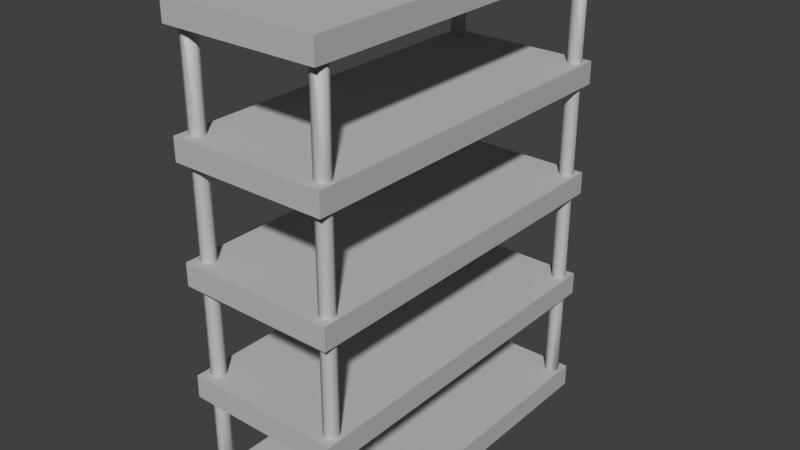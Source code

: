 # Source: shelf.blend  (saved by Blender 2.78.0; exported with 4.5.12 LTS)
import bpy
from mathutils import Matrix  # noqa: F401  (used for matrix-valued properties, if any)

bpy.ops.wm.read_factory_settings(use_empty=True)
scene = bpy.context.scene
scene.name = 'Scene'

# ---- collections
col_collection_1 = bpy.data.collections.new('Collection 1'); scene.collection.children.link(col_collection_1)

# ---- materials (node trees are filled in below, after node groups)
mat_shelf = bpy.data.materials.new('Shelf')
mat_shelf.alpha_threshold = 0.0
mat_shelf.use_transparent_shadow = False
mat_shelf.diffuse_color = (0.5071, 0.5071, 0.5071, 1.0)
mat_shelf.roughness = 0.5

# ---- material node trees

# ---- world
world_world = bpy.data.worlds.new('World'); scene.world = world_world
world_world.color = (0.05088, 0.05088, 0.05088)
world_world.use_sun_shadow = False
world_world.sun_shadow_jitter_overblur = 0.0
world_world.cycles.sampling_method = 'MANUAL'

# ---- meshes
me_cube = bpy.data.meshes.new('Cube')
me_cube.from_pydata([(-0.3739, -0.8967, -0.06363), (-0.3739, -0.8967, 2.654), (-0.3449, -0.9087, -0.06363), (-0.3449, -0.9087, 2.654), (-0.333, -0.9376, -0.06363), (-0.333, -0.9376, 2.654), (-0.3449, -0.9665, -0.06363), (-0.3449, -0.9665, 2.654), (-0.3739, -0.9785, -0.06363), (-0.3739, -0.9785, 2.654), (-0.4028, -0.9665, -0.06363), (-0.4028, -0.9665, 2.654), (-0.4148, -0.9376, -0.06363), (-0.4148, -0.9376, 2.654), (-0.4028, -0.9087, -0.06363), (-0.4028, -0.9087, 2.654), (-0.3739, -0.8967, 2.648), (-0.3449, -0.9087, 2.121), (-0.333, -0.9376, 2.121), (-0.3449, -0.9665, 2.121), (-0.3739, -0.9785, 2.648), (-0.4028, -0.9665, 2.648), (-0.4148, -0.9376, 2.648), (-0.4028, -0.9087, 2.648), (-0.3449, -0.9087, 0.472), (-0.333, -0.9376, 0.472), (-0.3449, -0.9665, 0.472), (-0.3739, -0.9785, -0.05593), (-0.4028, -0.9665, -0.05593), (-0.4148, -0.9376, -0.05593), (-0.4028, -0.9087, -0.05593), (-0.3739, -0.8967, -0.05593), (0.3802, -0.8967, -0.06363), (0.3802, -0.8967, 2.654), (0.4091, -0.9087, -0.06363), (0.4091, -0.9087, 2.654), (0.4211, -0.9376, -0.06363), (0.4211, -0.9376, 2.654), (0.4091, -0.9665, -0.06363), (0.4091, -0.9665, 2.654), (0.3802, -0.9785, -0.06363), (0.3802, -0.9785, 2.654), (0.3513, -0.9665, -0.06363), (0.3513, -0.9665, 2.654), (0.3393, -0.9376, -0.06363), (0.3393, -0.9376, 2.654), (0.3513, -0.9087, -0.06363), (0.3513, -0.9087, 2.654), (0.3802, -0.8967, 2.648), (0.4091, -0.9087, 2.121), (0.4211, -0.9376, 2.121), (0.4091, -0.9665, 2.121), (0.3802, -0.9785, 2.648), (0.3513, -0.9665, 2.648), (0.3393, -0.9376, 2.648), (0.3513, -0.9087, 2.648), (0.4091, -0.9087, 0.472), (0.4211, -0.9376, 0.472), (0.4091, -0.9665, 0.472), (0.3802, -0.9785, -0.05593), (0.3513, -0.9665, -0.05593), (0.3393, -0.9376, -0.05593), (0.3513, -0.9087, -0.05593), (0.3802, -0.8967, -0.05593), (-0.3739, 0.9935, -0.06363), (-0.3739, 0.9935, 2.654), (-0.3449, 0.9815, -0.06363), (-0.3449, 0.9815, 2.654), (-0.333, 0.9526, -0.06363), (-0.333, 0.9526, 2.654), (-0.3449, 0.9237, -0.06363), (-0.3449, 0.9237, 2.654), (-0.3739, 0.9117, -0.06363), (-0.3739, 0.9117, 2.654), (-0.4028, 0.9237, -0.06363), (-0.4028, 0.9237, 2.654), (-0.4148, 0.9526, -0.06363), (-0.4148, 0.9526, 2.654), (-0.4028, 0.9815, -0.06363), (-0.4028, 0.9815, 2.654), (-0.3739, 0.9935, 2.648), (-0.3449, 0.9815, 2.121), (-0.333, 0.9526, 2.121), (-0.3449, 0.9237, 2.121), (-0.3739, 0.9117, 2.648), (-0.4028, 0.9237, 2.648), (-0.4148, 0.9526, 2.648), (-0.4028, 0.9815, 2.648), (-0.3449, 0.9815, 0.472), (-0.333, 0.9526, 0.472), (-0.3449, 0.9237, 0.472), (-0.3739, 0.9117, -0.05593), (-0.4028, 0.9237, -0.05593), (-0.4148, 0.9526, -0.05593), (-0.4028, 0.9815, -0.05593), (-0.3739, 0.9935, -0.05593), (0.3802, 0.9935, -0.06363), (0.3802, 0.9935, 2.654), (0.4091, 0.9815, -0.06363), (0.4091, 0.9815, 2.654), (0.4211, 0.9526, -0.06363), (0.4211, 0.9526, 2.654), (0.4091, 0.9237, -0.06363), (0.4091, 0.9237, 2.654), (0.3802, 0.9117, -0.06363), (0.3802, 0.9117, 2.654), (0.3513, 0.9237, -0.06363), (0.3513, 0.9237, 2.654), (0.3393, 0.9526, -0.06363), (0.3393, 0.9526, 2.654), (0.3513, 0.9815, -0.06363), (0.3513, 0.9815, 2.654), (0.3802, 0.9935, 2.648), (0.4091, 0.9815, 2.121), (0.4211, 0.9526, 2.121), (0.4091, 0.9237, 2.121), (0.3802, 0.9117, 2.648), (0.3513, 0.9237, 2.648), (0.3393, 0.9526, 2.648), (0.3513, 0.9815, 2.648), (0.4091, 0.9815, 0.472), (0.4211, 0.9526, 0.472), (0.4091, 0.9237, 0.472), (0.3802, 0.9117, -0.05593), (0.3513, 0.9237, -0.05593), (0.3393, 0.9526, -0.05593), (0.3513, 0.9815, -0.05593), (0.3802, 0.9935, -0.05593), (0.4384, 1.021, -0.06586), (0.4384, -1.021, -0.06586), (-0.4384, -1.021, -0.06586), (-0.4384, 1.021, -0.06586), (0.4384, 1.021, 0.06586), (0.4384, -1.021, 0.06586), (-0.4384, -1.021, 0.06586), (-0.4384, 1.021, 0.06586), (0.4384, 1.021, 0.5927), (0.4384, -1.021, 0.5927), (-0.4384, -1.021, 0.5927), (-0.4384, 1.021, 0.5927), (0.4384, 1.021, 0.7244), (0.4384, -1.021, 0.7244), (-0.4384, -1.021, 0.7244), (-0.4384, 1.021, 0.7244), (0.4384, 1.021, 1.251), (0.4384, -1.021, 1.251), (-0.4384, -1.021, 1.251), (-0.4384, 1.021, 1.251), (0.4384, 1.021, 1.383), (0.4384, -1.021, 1.383), (-0.4384, -1.021, 1.383), (-0.4384, 1.021, 1.383), (0.4384, 1.021, 1.91), (0.4384, -1.021, 1.91), (-0.4384, -1.021, 1.91), (-0.4384, 1.021, 1.91), (0.4384, 1.021, 2.042), (0.4384, -1.021, 2.042), (-0.4384, -1.021, 2.042), (-0.4384, 1.021, 2.042), (0.4384, 1.021, 2.568), (0.4384, -1.021, 2.568), (-0.4384, -1.021, 2.568), (-0.4384, 1.021, 2.568), (0.4384, 1.021, 2.7), (0.4384, -1.021, 2.7), (-0.4384, -1.021, 2.7), (-0.4384, 1.021, 2.7)], [], [(16, 1, 3, 17), (17, 3, 5, 18), (18, 5, 7, 19), (19, 7, 9, 20), (20, 9, 11, 21), (21, 11, 13, 22), (3, 1, 15, 13, 11, 9, 7, 5), (22, 13, 15, 23), (23, 15, 1, 16), (0, 2, 4, 6, 8, 10, 12, 14), (30, 23, 16, 31), (29, 22, 23, 30), (28, 21, 22, 29), (27, 20, 21, 28), (26, 19, 20, 27), (25, 18, 19, 26), (24, 17, 18, 25), (31, 16, 17, 24), (0, 31, 24, 2), (2, 24, 25, 4), (4, 25, 26, 6), (6, 26, 27, 8), (8, 27, 28, 10), (10, 28, 29, 12), (12, 29, 30, 14), (14, 30, 31, 0), (48, 33, 35, 49), (49, 35, 37, 50), (50, 37, 39, 51), (51, 39, 41, 52), (52, 41, 43, 53), (53, 43, 45, 54), (35, 33, 47, 45, 43, 41, 39, 37), (54, 45, 47, 55), (55, 47, 33, 48), (32, 34, 36, 38, 40, 42, 44, 46), (62, 55, 48, 63), (61, 54, 55, 62), (60, 53, 54, 61), (59, 52, 53, 60), (58, 51, 52, 59), (57, 50, 51, 58), (56, 49, 50, 57), (63, 48, 49, 56), (32, 63, 56, 34), (34, 56, 57, 36), (36, 57, 58, 38), (38, 58, 59, 40), (40, 59, 60, 42), (42, 60, 61, 44), (44, 61, 62, 46), (46, 62, 63, 32), (80, 65, 67, 81), (81, 67, 69, 82), (82, 69, 71, 83), (83, 71, 73, 84), (84, 73, 75, 85), (85, 75, 77, 86), (67, 65, 79, 77, 75, 73, 71, 69), (86, 77, 79, 87), (87, 79, 65, 80), (64, 66, 68, 70, 72, 74, 76, 78), (94, 87, 80, 95), (93, 86, 87, 94), (92, 85, 86, 93), (91, 84, 85, 92), (90, 83, 84, 91), (89, 82, 83, 90), (88, 81, 82, 89), (95, 80, 81, 88), (64, 95, 88, 66), (66, 88, 89, 68), (68, 89, 90, 70), (70, 90, 91, 72), (72, 91, 92, 74), (74, 92, 93, 76), (76, 93, 94, 78), (78, 94, 95, 64), (112, 97, 99, 113), (113, 99, 101, 114), (114, 101, 103, 115), (115, 103, 105, 116), (116, 105, 107, 117), (117, 107, 109, 118), (99, 97, 111, 109, 107, 105, 103, 101), (118, 109, 111, 119), (119, 111, 97, 112), (96, 98, 100, 102, 104, 106, 108, 110), (126, 119, 112, 127), (125, 118, 119, 126), (124, 117, 118, 125), (123, 116, 117, 124), (122, 115, 116, 123), (121, 114, 115, 122), (120, 113, 114, 121), (127, 112, 113, 120), (96, 127, 120, 98), (98, 120, 121, 100), (100, 121, 122, 102), (102, 122, 123, 104), (104, 123, 124, 106), (106, 124, 125, 108), (108, 125, 126, 110), (110, 126, 127, 96), (128, 129, 130, 131), (132, 135, 134, 133), (128, 132, 133, 129), (129, 133, 134, 130), (130, 134, 135, 131), (132, 128, 131, 135), (136, 137, 138, 139), (140, 143, 142, 141), (136, 140, 141, 137), (137, 141, 142, 138), (138, 142, 143, 139), (140, 136, 139, 143), (144, 145, 146, 147), (148, 151, 150, 149), (144, 148, 149, 145), (145, 149, 150, 146), (146, 150, 151, 147), (148, 144, 147, 151), (152, 153, 154, 155), (156, 159, 158, 157), (152, 156, 157, 153), (153, 157, 158, 154), (154, 158, 159, 155), (156, 152, 155, 159), (160, 161, 162, 163), (164, 167, 166, 165), (160, 164, 165, 161), (161, 165, 166, 162), (162, 166, 167, 163), (164, 160, 163, 167)])
me_cube.polygons.foreach_set('use_smooth', [1, 1, 1, 1, 1, 1, 1, 1, 1, 1, 1, 1, 1, 1, 1, 1, 1, 1, 1, 1, 1, 1, 1, 1, 1, 1, 1, 1, 1, 1, 1, 1, 1, 1, 1, 1, 1, 1, 1, 1, 1, 1, 1, 1, 1, 1, 1, 1, 1, 1, 1, 1, 1, 1, 1, 1, 1, 1, 1, 1, 1, 1, 1, 1, 1, 1, 1, 1, 1, 1, 1, 1, 1, 1, 1, 1, 1, 1, 1, 1, 1, 1, 1, 1, 1, 1, 1, 1, 1, 1, 1, 1, 1, 1, 1, 1, 1, 1, 1, 1, 1, 1, 1, 1, 0, 0, 0, 0, 0, 0, 0, 0, 0, 0, 0, 0, 0, 0, 0, 0, 0, 0, 0, 0, 0, 0, 0, 0, 0, 0, 0, 0, 0, 0])
_uv = me_cube.uv_layers.new(name='UVMap')
_uv.uv.foreach_set('vector', [0.0, 0.0, 1.0, 0.0, 1.0, 1.0, 0.0, 1.0, 0.0, 0.0, 1.0, 0.0, 1.0, 1.0, 0.0, 1.0, 0.0, 0.0, 1.0, 0.0, 1.0, 1.0, 0.0, 1.0, 0.0, 0.0, 1.0, 0.0, 1.0, 1.0, 0.0, 1.0, 0.0, 0.0, 1.0, 0.0, 1.0, 1.0, 0.0, 1.0, 0.0, 0.0, 1.0, 0.0, 1.0, 1.0, 0.0, 1.0, 0.5, 1.0, 0.8536, 0.8536, 1.0, 0.5, 0.8536, 0.1464, 0.5, 0.0, 0.1464, 0.1464, 0.0, 0.5, 0.1464, 0.8536, 0.0, 0.0, 1.0, 0.0, 1.0, 1.0, 0.0, 1.0, 0.0, 0.0, 1.0, 0.0, 1.0, 1.0, 0.0, 1.0, 0.5, 1.0, 0.8536, 0.8536, 1.0, 0.5, 0.8536, 0.1464, 0.5, 0.0, 0.1464, 0.1464, 0.0, 0.5, 0.1464, 0.8536, 0.0, 0.0, 1.0, 0.0, 1.0, 1.0, 0.0, 1.0, 0.0, 0.0, 1.0, 0.0, 1.0, 1.0, 0.0, 1.0, 0.0, 0.0, 1.0, 0.0, 1.0, 1.0, 0.0, 1.0, 0.0, 0.0, 1.0, 0.0, 1.0, 1.0, 0.0, 1.0, 0.0, 0.0, 1.0, 0.0, 1.0, 1.0, 0.0, 1.0, 0.0, 0.0, 1.0, 0.0, 1.0, 1.0, 0.0, 1.0, 0.0, 0.0, 1.0, 0.0, 1.0, 1.0, 0.0, 1.0, 0.0, 0.0, 1.0, 0.0, 1.0, 1.0, 0.0, 1.0, 0.0, 0.0, 1.0, 0.0, 1.0, 1.0, 0.0, 1.0, 0.0, 0.0, 1.0, 0.0, 1.0, 1.0, 0.0, 1.0, 0.0, 0.0, 1.0, 0.0, 1.0, 1.0, 0.0, 1.0, 0.0, 0.0, 1.0, 0.0, 1.0, 1.0, 0.0, 1.0, 0.0, 0.0, 1.0, 0.0, 1.0, 1.0, 0.0, 1.0, 0.0, 0.0, 1.0, 0.0, 1.0, 1.0, 0.0, 1.0, 0.0, 0.0, 1.0, 0.0, 1.0, 1.0, 0.0, 1.0, 0.0, 0.0, 1.0, 0.0, 1.0, 1.0, 0.0, 1.0, 0.1502, 0.9979, 0.1502, 1.0, 0.1062, 1.0, 0.1062, 0.8036, 0.5311, 0.8036, 0.5311, 1.0, 0.4689, 1.0, 0.4689, 0.8036, 0.4689, 0.8036, 0.4689, 1.0, 0.4249, 1.0, 0.4249, 0.8036, 4.925e-07, 0.1964, 6.517e-07, 8.772e-08, 0.06222, 0.0, 0.06222, 0.002128, 0.06222, 0.002128, 0.06222, 0.0, 0.1062, 0.0, 0.1062, 0.002128, 0.6373, 0.002128, 0.6373, 8.772e-08, 0.6996, 8.772e-08, 0.6996, 0.002128, 1.0, 0.06375, 1.0, 0.07527, 0.956, 0.08341, 0.8938, 0.08341, 0.8498, 0.07527, 0.8498, 0.06375, 0.8938, 0.05561, 0.956, 0.05561, 0.6996, 0.002128, 0.6996, 8.772e-08, 0.7436, 0.0, 0.7436, 0.002128, 0.2124, 0.9979, 0.2124, 1.0, 0.1502, 1.0, 0.1502, 0.9979, 0.956, 0.1112, 0.8938, 0.1112, 0.8498, 0.1031, 0.8498, 0.09156, 0.8938, 0.08341, 0.956, 0.08341, 1.0, 0.09156, 1.0, 0.1031, 0.2124, 0.002835, 0.2124, 0.9979, 0.1502, 0.9979, 0.1502, 0.002835, 0.6996, 0.9972, 0.6996, 0.002128, 0.7436, 0.002128, 0.7436, 0.9972, 0.6373, 0.9972, 0.6373, 0.002128, 0.6996, 0.002128, 0.6996, 0.9972, 0.06222, 0.9972, 0.06222, 0.002128, 0.1062, 0.002128, 0.1062, 0.9972, 8.701e-08, 0.8029, 4.925e-07, 0.1964, 0.06222, 0.002128, 0.06222, 0.9972, 0.4689, 0.1971, 0.4689, 0.8036, 0.4249, 0.8036, 0.4249, 0.1971, 0.5311, 0.1971, 0.5311, 0.8036, 0.4689, 0.8036, 0.4689, 0.1971, 0.1502, 0.002835, 0.1502, 0.9979, 0.1062, 0.8036, 0.1062, 0.1971, 0.1502, 0.0, 0.1502, 0.002835, 0.1062, 0.1971, 0.1062, 2.193e-08, 0.5311, 5.483e-09, 0.5311, 0.1971, 0.4689, 0.1971, 0.4689, 2.741e-09, 0.4689, 2.741e-09, 0.4689, 0.1971, 0.4249, 0.1971, 0.4249, 0.0, 0.0, 1.0, 8.701e-08, 0.8029, 0.06222, 0.9972, 0.06222, 1.0, 0.06222, 1.0, 0.06222, 0.9972, 0.1062, 0.9972, 0.1062, 1.0, 0.6373, 1.0, 0.6373, 0.9972, 0.6996, 0.9972, 0.6996, 1.0, 0.6996, 1.0, 0.6996, 0.9972, 0.7436, 0.9972, 0.7436, 1.0, 0.2124, 1.097e-08, 0.2124, 0.002835, 0.1502, 0.002835, 0.1502, 0.0, 0.0, 0.0, 1.0, 0.0, 1.0, 1.0, 0.0, 1.0, 0.0, 0.0, 1.0, 0.0, 1.0, 1.0, 0.0, 1.0, 0.0, 0.0, 1.0, 0.0, 1.0, 1.0, 0.0, 1.0, 0.0, 0.0, 1.0, 0.0, 1.0, 1.0, 0.0, 1.0, 0.0, 0.0, 1.0, 0.0, 1.0, 1.0, 0.0, 1.0, 0.0, 0.0, 1.0, 0.0, 1.0, 1.0, 0.0, 1.0, 0.5, 1.0, 0.8536, 0.8536, 1.0, 0.5, 0.8536, 0.1464, 0.5, 0.0, 0.1464, 0.1464, 0.0, 0.5, 0.1464, 0.8536, 0.0, 0.0, 1.0, 0.0, 1.0, 1.0, 0.0, 1.0, 0.0, 0.0, 1.0, 0.0, 1.0, 1.0, 0.0, 1.0, 0.5, 1.0, 0.8536, 0.8536, 1.0, 0.5, 0.8536, 0.1464, 0.5, 0.0, 0.1464, 0.1464, 0.0, 0.5, 0.1464, 0.8536, 0.0, 0.0, 1.0, 0.0, 1.0, 1.0, 0.0, 1.0, 0.0, 0.0, 1.0, 0.0, 1.0, 1.0, 0.0, 1.0, 0.0, 0.0, 1.0, 0.0, 1.0, 1.0, 0.0, 1.0, 0.0, 0.0, 1.0, 0.0, 1.0, 1.0, 0.0, 1.0, 0.0, 0.0, 1.0, 0.0, 1.0, 1.0, 0.0, 1.0, 0.0, 0.0, 1.0, 0.0, 1.0, 1.0, 0.0, 1.0, 0.0, 0.0, 1.0, 0.0, 1.0, 1.0, 0.0, 1.0, 0.0, 0.0, 1.0, 0.0, 1.0, 1.0, 0.0, 1.0, 0.0, 0.0, 1.0, 0.0, 1.0, 1.0, 0.0, 1.0, 0.0, 0.0, 1.0, 0.0, 1.0, 1.0, 0.0, 1.0, 0.0, 0.0, 1.0, 0.0, 1.0, 1.0, 0.0, 1.0, 0.0, 0.0, 1.0, 0.0, 1.0, 1.0, 0.0, 1.0, 0.0, 0.0, 1.0, 0.0, 1.0, 1.0, 0.0, 1.0, 0.0, 0.0, 1.0, 0.0, 1.0, 1.0, 0.0, 1.0, 0.0, 0.0, 1.0, 0.0, 1.0, 1.0, 0.0, 1.0, 0.0, 0.0, 1.0, 0.0, 1.0, 1.0, 0.0, 1.0, 0.2564, 0.9979, 0.2564, 1.0, 0.2124, 1.0, 0.2124, 0.8036, 0.4249, 0.8036, 0.4249, 1.0, 0.3627, 1.0, 0.3627, 0.8036, 0.3627, 0.8036, 0.3627, 1.0, 0.3187, 1.0, 0.3187, 0.8036, 0.6373, 0.8036, 0.6373, 1.0, 0.5751, 1.0, 0.5751, 0.9979, 0.5751, 0.9979, 0.5751, 1.0, 0.5311, 1.0, 0.5311, 0.9979, 0.8498, 0.9979, 0.8498, 1.0, 0.7876, 1.0, 0.7876, 0.9979, 1.0, 0.03595, 1.0, 0.04747, 0.956, 0.05561, 0.8938, 0.05561, 0.8498, 0.04747, 0.8498, 0.03595, 0.8938, 0.0278, 0.956, 0.0278, 0.7876, 0.9979, 0.7876, 1.0, 0.7436, 1.0, 0.7436, 0.9979, 0.3187, 0.9979, 0.3187, 1.0, 0.2564, 1.0, 0.2564, 0.9979, 0.8938, 0.0278, 0.8498, 0.01966, 0.8498, 0.008144, 0.8938, 2.193e-08, 0.956, 0.0, 1.0, 0.008144, 1.0, 0.01966, 0.956, 0.0278, 0.3187, 0.002835, 0.3187, 0.9979, 0.2564, 0.9979, 0.2564, 0.002835, 0.7876, 0.002835, 0.7876, 0.9979, 0.7436, 0.9979, 0.7436, 0.002835, 0.8498, 0.002835, 0.8498, 0.9979, 0.7876, 0.9979, 0.7876, 0.002835, 0.5751, 0.002835, 0.5751, 0.9979, 0.5311, 0.9979, 0.5311, 0.002835, 0.6373, 0.1971, 0.6373, 0.8036, 0.5751, 0.9979, 0.5751, 0.002835, 0.3627, 0.1971, 0.3627, 0.8036, 0.3187, 0.8036, 0.3187, 0.1971, 0.4249, 0.1971, 0.4249, 0.8036, 0.3627, 0.8036, 0.3627, 0.1971, 0.2564, 0.002835, 0.2564, 0.9979, 0.2124, 0.8036, 0.2124, 0.1971, 0.2564, 0.0, 0.2564, 0.002835, 0.2124, 0.1971, 0.2124, 2.193e-08, 0.4249, 0.0, 0.4249, 0.1971, 0.3627, 0.1971, 0.3627, 1.645e-08, 0.3627, 1.645e-08, 0.3627, 0.1971, 0.3187, 0.1971, 0.3187, 1.097e-08, 0.6373, 2.741e-09, 0.6373, 0.1971, 0.5751, 0.002835, 0.5751, 0.0, 0.5751, 0.0, 0.5751, 0.002835, 0.5311, 0.002835, 0.5311, 1.645e-08, 0.8498, 0.0, 0.8498, 0.002835, 0.7876, 0.002835, 0.7876, 8.224e-09, 0.7876, 8.224e-09, 0.7876, 0.002835, 0.7436, 0.002835, 0.7436, 1.371e-08, 0.3187, 3.29e-08, 0.3187, 0.002835, 0.2564, 0.002835, 0.2564, 0.0, 0.0, 0.0, 1.0, 0.0, 1.0, 1.0, 0.0, 1.0, 0.0, 0.0, 1.0, 0.0, 1.0, 1.0, 0.0, 1.0, 0.0, 0.0, 1.0, 0.0, 1.0, 1.0, 0.0, 1.0, 0.0, 0.0, 1.0, 0.0, 1.0, 1.0, 0.0, 1.0, 0.0, 0.0, 1.0, 0.0, 1.0, 1.0, 0.0, 1.0, 0.0, 0.0, 1.0, 0.0, 1.0, 1.0, 0.0, 1.0, 0.0, 0.0, 1.0, 0.0, 1.0, 1.0, 0.0, 1.0, 0.0, 0.0, 1.0, 0.0, 1.0, 1.0, 0.0, 1.0, 0.0, 0.0, 1.0, 0.0, 1.0, 1.0, 0.0, 1.0, 0.0, 0.0, 1.0, 0.0, 1.0, 1.0, 0.0, 1.0, 0.0, 0.0, 1.0, 0.0, 1.0, 1.0, 0.0, 1.0, 0.0, 0.0, 1.0, 0.0, 1.0, 1.0, 0.0, 1.0, 0.0, 0.0, 1.0, 0.0, 1.0, 1.0, 0.0, 1.0, 0.0, 0.0, 1.0, 0.0, 1.0, 1.0, 0.0, 1.0, 0.0, 0.0, 1.0, 0.0, 1.0, 1.0, 0.0, 1.0, 0.0, 0.0, 1.0, 0.0, 1.0, 1.0, 0.0, 1.0, 0.0, 0.0, 1.0, 0.0, 1.0, 1.0, 0.0, 1.0, 0.0, 0.0, 1.0, 0.0, 1.0, 1.0, 0.0, 1.0, 0.0, 0.0, 1.0, 0.0, 1.0, 1.0, 0.0, 1.0, 0.0, 0.0, 1.0, 0.0, 1.0, 1.0, 0.0, 1.0, 0.0, 0.0, 1.0, 0.0, 1.0, 1.0, 0.0, 1.0, 0.0, 0.0, 1.0, 0.0, 1.0, 1.0, 0.0, 1.0, 0.0, 0.0, 1.0, 0.0, 1.0, 1.0, 0.0, 1.0, 0.0, 0.0, 1.0, 0.0, 1.0, 1.0, 0.0, 1.0, 0.0, 0.0, 1.0, 0.0, 1.0, 1.0, 0.0, 1.0, 0.0, 0.0, 1.0, 0.0, 1.0, 1.0, 0.0, 1.0, 0.0, 0.0, 1.0, 0.0, 1.0, 1.0, 0.0, 1.0, 0.0, 0.0, 1.0, 0.0, 1.0, 1.0, 0.0, 1.0, 0.0, 0.0, 1.0, 0.0, 1.0, 1.0, 0.0, 1.0, 0.0, 0.0, 1.0, 0.0, 1.0, 1.0, 0.0, 1.0])
me_cube.materials.append(mat_shelf)
me_cube.use_remesh_preserve_volume = False
me_cube.use_remesh_preserve_attributes = False
me_cube.use_mirror_vertex_groups = False
me_cube.update()

# ---- objects
ob_cube = bpy.data.objects.new('Cube', me_cube)

# ---- transforms, parenting, visibility, modifiers, constraints
ob_cube.location = (0.5097, -0.6147, 0.1094)
ob_cube.scale = (1.108, 1.108, 1.063)
ob_cube.lock_rotations_4d = False
ob_cube.empty_display_type = 'ARROWS'
ob_cube.lineart.crease_threshold = 0.0

# ---- collection membership
col_collection_1.objects.link(ob_cube)

# ---- scene / render settings (as saved in the file)
scene.frame_start = 1; scene.frame_end = 250; scene.frame_set(1)
scene.render.engine = 'BLENDER_EEVEE_NEXT'
scene.render.resolution_percentage = 50
scene.render.dither_intensity = 0.0
scene.cycles.use_denoising = False
scene.cycles.samples = 128
scene.cycles.sampling_pattern = 'TABULATED_SOBOL'
scene.cycles.light_sampling_threshold = 0.0
scene.cycles.use_adaptive_sampling = False
scene.cycles.use_light_tree = False
scene.cycles.blur_glossy = 0.0
scene.cycles.sample_clamp_indirect = 0.0
scene.view_settings.view_transform = 'Standard'
bpy.context.view_layer.update()

# ---- added for rendering (the .blend has no active camera and no usable light): camera, sun
cam_auto = bpy.data.cameras.new('AutoCamera')
cam_auto.lens = 50.0
cam_auto.sensor_width = 36.0
cam_auto.clip_end = 1000.0
ob_auto_camera = bpy.data.objects.new('AutoCamera', cam_auto)
scene.collection.objects.link(ob_auto_camera)
ob_auto_camera.location = (4.05678, -4.87112, 4.34657)
ob_auto_camera.rotation_euler = (1.09748, -7.21219e-08, 0.694738)
scene.camera = ob_auto_camera
light_auto_sun = bpy.data.lights.new('AutoSun', 'SUN')
light_auto_sun.energy = 3.0
light_auto_sun.angle = 0.0523599
ob_auto_sun = bpy.data.objects.new('AutoSun', light_auto_sun)
scene.collection.objects.link(ob_auto_sun)
ob_auto_sun.rotation_euler = (0.872665, 0.174533, 0.523599)
bpy.context.view_layer.update()
